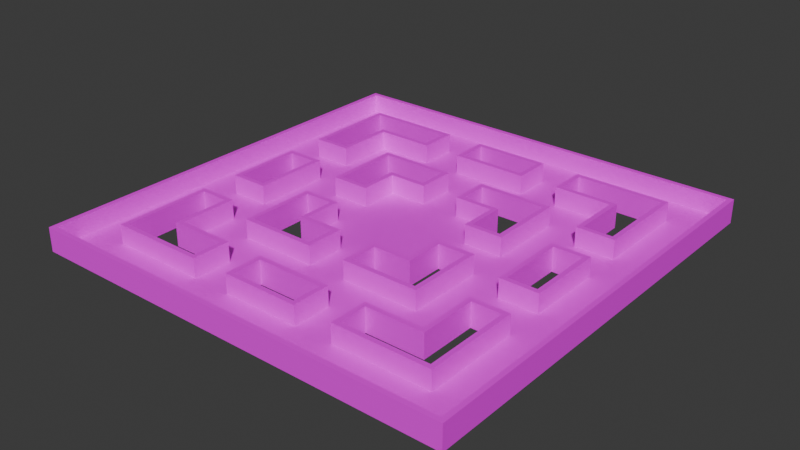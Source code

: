 # Source: mle-intermediate-6.blend  (saved by Blender 4.0.36; exported with 4.5.12 LTS)
import bpy
from mathutils import Matrix  # noqa: F401  (used for matrix-valued properties, if any)

bpy.ops.wm.read_factory_settings(use_empty=True)
scene = bpy.context.scene
scene.name = 'Scene'

# ---- collections
col_collection = bpy.data.collections.new('Collection'); scene.collection.children.link(col_collection)

# ---- images (referenced by path relative to the original .blend; pixels are not part of the script)
import os
ASSET_DIR = os.environ.get("B2B_ASSET_DIR", "")  # directory of the original .blend (textures are referenced by path, not embedded)
HERE = os.path.dirname(os.path.abspath(__file__))  # packed textures are extracted next to this script under _unpacked/

def load_image(name, relpath, width, height, colorspace="sRGB"):
    """Load a texture the original file referenced (path relative to the .blend, or extracted next to this script)."""
    p = next((c for c in (os.path.join(HERE, relpath), os.path.join(ASSET_DIR, relpath)) if relpath and os.path.exists(c)), "")
    if p:
        img = bpy.data.images.load(p, check_existing=True)
        img.name = name
    else:  # same state as the original file: an image datablock whose file is absent (Cycles renders it pink)
        img = bpy.data.images.new(name, width, height)
        img.source = "FILE"
        img.filepath = "//" + (relpath or name)
    img.colorspace_settings.name = colorspace
    return img
img_texture_08_png = load_image('texture_08.png', 'texture_08.png', 1024, 1024, 'sRGB')
img_texture_13_png = load_image('texture_13.png', 'texture_13.png', 1024, 1024, 'sRGB')

# ---- materials (node trees are filled in below, after node groups)
mat_floor = bpy.data.materials.new('Floor')
mat_floor.use_transparent_shadow = False
mat_wall = bpy.data.materials.new('Wall')
mat_wall.use_transparent_shadow = False

# ---- material node trees
mat_floor.use_nodes = True; mat_floor.node_tree.nodes.clear()
_N = mat_floor.node_tree.nodes; _L = mat_floor.node_tree.links
n0 = _N.new('ShaderNodeBsdfPrincipled'); n0.name = 'Principled BSDF'; n0.location = (10, 300)
n0.inputs[3].default_value = 1.45
n1 = _N.new('ShaderNodeOutputMaterial'); n1.name = 'Material Output'; n1.location = (300, 300)
n2 = _N.new('ShaderNodeTexImage'); n2.name = 'Image Texture'; n2.location = (-348, 281)
n2.image = img_texture_08_png
_L.new(n0.outputs[0], n1.inputs[0])
_L.new(n2.outputs[0], n0.inputs[0])
n1.is_active_output = True
mat_wall.use_nodes = True; mat_wall.node_tree.nodes.clear()
_N = mat_wall.node_tree.nodes; _L = mat_wall.node_tree.links
n0 = _N.new('ShaderNodeOutputMaterial'); n0.name = 'Material Output'; n0.location = (300, 300)
n1 = _N.new('ShaderNodeBsdfPrincipled'); n1.name = 'Principled BSDF'; n1.location = (-60, 290)
n1.inputs[3].default_value = 1.45
n2 = _N.new('ShaderNodeTexImage'); n2.name = 'Image Texture'; n2.location = (-465, 300)
n2.image = img_texture_13_png
_L.new(n1.outputs[0], n0.inputs[0])
_L.new(n2.outputs[0], n1.inputs[0])
n0.is_active_output = True

# ---- world
world_world = bpy.data.worlds.new('World'); scene.world = world_world
world_world.color = (0.05088, 0.05088, 0.05088)
world_world.use_sun_shadow = False
world_world.sun_shadow_jitter_overblur = 0.0

# ---- meshes
me_floor_plan = bpy.data.meshes.new('floor-plan')
me_floor_plan.from_pydata([(-1.0, 5.0, 0.0), (-1.0, 5.0, 1.0), (-1.0, 3.0, 0.0), (-1.0, 3.0, 1.0), (-5.0, 5.0, 0.0), (-5.0, 5.0, 1.0), (-5.0, 1.0, 0.0), (-5.0, 1.0, 1.0), (-3.0, 3.0, 1.0), (-3.0, 3.0, 0.0), (-3.0, 1.0, 0.0), (-3.0, 1.0, 1.0), (1.0, 3.0, 1.0), (1.0, 3.0, 0.0), (3.0, 3.0, 0.0), (3.0, 3.0, 1.0), (1.0, 5.0, 1.0), (1.0, 5.0, 0.0), (5.0, 5.0, 1.0), (5.0, 5.0, 0.0), (3.0, 1.0, 1.0), (3.0, 1.0, 0.0), (5.0, 1.0, 1.0), (5.0, 1.0, 0.0), (-5.0, -1.0, 0.0), (-5.0, -1.0, 1.0), (-3.0, -1.0, 0.0), (-3.0, -1.0, 1.0), (-5.0, -5.0, 0.0), (-5.0, -5.0, 1.0), (-1.0, -5.0, 0.0), (-1.0, -5.0, 1.0), (-3.0, -3.0, 1.0), (-3.0, -3.0, 0.0), (-1.0, -3.0, 0.0), (-1.0, -3.0, 1.0), (3.0, -1.0, 1.0), (3.0, -1.0, 0.0), (3.0, -3.0, 0.0), (3.0, -3.0, 1.0), (5.0, -1.0, 1.0), (5.0, -1.0, 0.0), (5.0, -5.0, 1.0), (5.0, -5.0, 0.0), (1.0, -3.0, 1.0), (1.0, -3.0, 0.0), (1.0, -5.0, 1.0), (1.0, -5.0, 0.0), (-11.0, -11.0, 1.0), (11.0, -11.0, 1.0), (-11.0, 11.0, 1.0), (11.0, 11.0, 1.0), (11.0, 11.0, 0.0), (-11.0, 11.0, 0.0), (11.0, -11.0, 0.0), (-11.0, -11.0, 0.0), (-2.0, 7.0, 0.0), (-2.0, 7.0, 1.0), (-2.0, 9.0, 0.0), (-2.0, 9.0, 1.0), (2.0, 7.0, 0.0), (2.0, 7.0, 1.0), (2.0, 9.0, 0.0), (2.0, 9.0, 1.0), (4.0, 7.0, 1.0), (4.0, 7.0, 0.0), (7.0, 7.0, 0.0), (7.0, 7.0, 1.0), (4.0, 9.0, 1.0), (4.0, 9.0, 0.0), (9.0, 9.0, 1.0), (9.0, 9.0, 0.0), (7.0, 4.0, 1.0), (7.0, 4.0, 0.0), (9.0, 4.0, 1.0), (9.0, 4.0, 0.0), (-2.0, -9.0, 0.0), (-2.0, -9.0, 1.0), (-2.0, -7.0, 0.0), (-2.0, -7.0, 1.0), (2.0, -9.0, 0.0), (2.0, -9.0, 1.0), (2.0, -7.0, 0.0), (2.0, -7.0, 1.0), (9.0, -2.0, 0.0), (9.0, -2.0, 1.0), (7.0, -2.0, 0.0), (7.0, -2.0, 1.0), (9.0, 2.0, 0.0), (9.0, 2.0, 1.0), (7.0, 2.0, 0.0), (7.0, 2.0, 1.0), (-7.0, -2.0, 0.0), (-7.0, -2.0, 1.0), (-9.0, -2.0, 0.0), (-9.0, -2.0, 1.0), (-7.0, 2.0, 0.0), (-7.0, 2.0, 1.0), (-9.0, 2.0, 0.0), (-9.0, 2.0, 1.0), (7.0, -4.0, 1.0), (7.0, -4.0, 0.0), (7.0, -7.0, 0.0), (7.0, -7.0, 1.0), (9.0, -4.0, 1.0), (9.0, -4.0, 0.0), (9.0, -9.0, 1.0), (9.0, -9.0, 0.0), (4.0, -7.0, 1.0), (4.0, -7.0, 0.0), (4.0, -9.0, 1.0), (4.0, -9.0, 0.0), (-4.0, -7.0, 1.0), (-4.0, -7.0, 0.0), (-7.0, -7.0, 0.0), (-7.0, -7.0, 1.0), (-4.0, -9.0, 1.0), (-4.0, -9.0, 0.0), (-9.0, -9.0, 1.0), (-9.0, -9.0, 0.0), (-7.0, -4.0, 1.0), (-7.0, -4.0, 0.0), (-9.0, -4.0, 1.0), (-9.0, -4.0, 0.0), (-7.0, 4.0, 1.0), (-7.0, 4.0, 0.0), (-7.0, 7.0, 0.0), (-7.0, 7.0, 1.0), (-9.0, 4.0, 1.0), (-9.0, 4.0, 0.0), (-9.0, 9.0, 1.0), (-9.0, 9.0, 0.0), (-4.0, 7.0, 1.0), (-4.0, 7.0, 0.0), (-4.0, 9.0, 1.0), (-4.0, 9.0, 0.0)], [], [(0, 1, 3, 2), (10, 11, 7, 6), (6, 7, 5, 4), (4, 5, 1, 0), (2, 3, 8, 9), (9, 8, 11, 10), (14, 15, 12, 13), (21, 20, 15, 14), (19, 18, 22, 23), (17, 16, 18, 19), (13, 12, 16, 17), (23, 22, 20, 21), (24, 25, 27, 26), (34, 35, 31, 30), (30, 31, 29, 28), (28, 29, 25, 24), (26, 27, 32, 33), (33, 32, 35, 34), (38, 39, 36, 37), (45, 44, 39, 38), (43, 42, 46, 47), (41, 40, 42, 43), (55, 48, 49, 54), (54, 49, 51, 52), (53, 50, 48, 55), (52, 51, 50, 53), (37, 36, 40, 41), (47, 46, 44, 45), (56, 57, 59, 58), (58, 59, 63, 62), (62, 63, 61, 60), (60, 61, 57, 56), (66, 67, 64, 65), (73, 72, 67, 66), (71, 70, 74, 75), (69, 68, 70, 71), (65, 64, 68, 69), (75, 74, 72, 73), (76, 77, 79, 78), (78, 79, 83, 82), (82, 83, 81, 80), (80, 81, 77, 76), (84, 85, 87, 86), (86, 87, 91, 90), (90, 91, 89, 88), (88, 89, 85, 84), (92, 93, 95, 94), (94, 95, 99, 98), (98, 99, 97, 96), (96, 97, 93, 92), (102, 103, 100, 101), (109, 108, 103, 102), (107, 106, 110, 111), (105, 104, 106, 107), (101, 100, 104, 105), (111, 110, 108, 109), (114, 115, 112, 113), (121, 120, 115, 114), (119, 118, 122, 123), (117, 116, 118, 119), (113, 112, 116, 117), (123, 122, 120, 121), (126, 127, 124, 125), (133, 132, 127, 126), (131, 130, 134, 135), (129, 128, 130, 131), (125, 124, 128, 129), (135, 134, 132, 133), (43, 47, 30, 78, 82, 80, 111, 109, 102, 101, 105, 84, 86, 90, 88, 75, 73, 66, 65, 69, 62, 60, 17, 19, 23, 41), (2, 9, 10, 6, 24, 26, 33, 34, 30, 47, 45, 38, 37, 41, 23, 21, 14, 13, 17, 0), (52, 53, 55, 119, 123, 94, 98, 129, 131, 135, 58, 62, 69, 71), (30, 28, 24, 6, 4, 0, 17, 60, 56, 58, 135, 133, 126, 125, 129, 98, 96, 92, 94, 123, 121, 114, 113, 117, 76, 78), (55, 54, 52, 71, 75, 88, 84, 105, 107, 111, 80, 76, 117, 119)])
me_floor_plan.polygons.foreach_set('material_index', [1, 1, 1, 1, 1, 1, 1, 1, 1, 1, 1, 1, 1, 1, 1, 1, 1, 1, 1, 1, 1, 1, 1, 1, 1, 1, 1, 1, 1, 1, 1, 1, 1, 1, 1, 1, 1, 1, 1, 1, 1, 1, 1, 1, 1, 1, 1, 1, 1, 1, 1, 1, 1, 1, 1, 1, 1, 1, 1, 1, 1, 1, 1, 1, 1, 1, 1, 1, 0, 0, 0, 0, 0])
_uv = me_floor_plan.uv_layers.new(name='UVMap')
_uv.uv.foreach_set('vector', [0.0, 0.0, 1.0, 0.0, 1.0, 1.0, 0.0, 1.0, 0.0, 0.0, 1.0, 0.0, 1.0, 1.0, 0.0, 1.0, 0.0, 0.0, 1.0, 0.0, 1.0, 1.0, 0.0, 1.0, 0.0, 0.0, 1.0, 0.0, 1.0, 1.0, 0.0, 1.0, 0.0, 0.0, 1.0, 0.0, 1.0, 1.0, 0.0, 1.0, 0.0, 0.0, 1.0, 0.0, 1.0, 1.0, 0.0, 1.0, 0.0, 0.0, 1.0, 0.0, 1.0, 1.0, 0.0, 1.0, 0.0, 0.0, 1.0, 0.0, 1.0, 1.0, 0.0, 1.0, 0.0, 0.0, 1.0, 0.0, 1.0, 1.0, 0.0, 1.0, 0.0, 0.0, 1.0, 0.0, 1.0, 1.0, 0.0, 1.0, 0.0, 0.0, 1.0, 0.0, 1.0, 1.0, 0.0, 1.0, 0.0, 0.0, 1.0, 0.0, 1.0, 1.0, 0.0, 1.0, 0.0, 0.0, 1.0, 0.0, 1.0, 1.0, 0.0, 1.0, 0.0, 0.0, 1.0, 0.0, 1.0, 1.0, 0.0, 1.0, 0.0, 0.0, 1.0, 0.0, 1.0, 1.0, 0.0, 1.0, 0.0, 0.0, 1.0, 0.0, 1.0, 1.0, 0.0, 1.0, 0.0, 0.0, 1.0, 0.0, 1.0, 1.0, 0.0, 1.0, 0.0, 0.0, 1.0, 0.0, 1.0, 1.0, 0.0, 1.0, 0.0, 0.0, 1.0, 0.0, 1.0, 1.0, 0.0, 1.0, 0.0, 0.0, 1.0, 0.0, 1.0, 1.0, 0.0, 1.0, 0.0, 0.0, 1.0, 0.0, 1.0, 1.0, 0.0, 1.0, 0.0, 0.0, 1.0, 0.0, 1.0, 1.0, 0.0, 1.0, 0.0, 0.0, 1.0, 0.0, 1.0, 1.0, 0.0, 1.0, 0.0, 0.0, 1.0, 0.0, 1.0, 1.0, 0.0, 1.0, 0.0, 0.0, 1.0, 0.0, 1.0, 1.0, 0.0, 1.0, 0.0, 0.0, 1.0, 0.0, 1.0, 1.0, 0.0, 1.0, 0.0, 0.0, 1.0, 0.0, 1.0, 1.0, 0.0, 1.0, 0.0, 0.0, 1.0, 0.0, 1.0, 1.0, 0.0, 1.0, 0.0, 0.0, 1.0, 0.0, 1.0, 1.0, 0.0, 1.0, 0.0, 0.0, 1.0, 0.0, 1.0, 1.0, 0.0, 1.0, 0.0, 0.0, 1.0, 0.0, 1.0, 1.0, 0.0, 1.0, 0.0, 0.0, 1.0, 0.0, 1.0, 1.0, 0.0, 1.0, 0.0, 0.0, 1.0, 0.0, 1.0, 1.0, 0.0, 1.0, 0.0, 0.0, 1.0, 0.0, 1.0, 1.0, 0.0, 1.0, 0.0, 0.0, 1.0, 0.0, 1.0, 1.0, 0.0, 1.0, 0.0, 0.0, 1.0, 0.0, 1.0, 1.0, 0.0, 1.0, 0.0, 0.0, 1.0, 0.0, 1.0, 1.0, 0.0, 1.0, 0.0, 0.0, 1.0, 0.0, 1.0, 1.0, 0.0, 1.0, 0.0, 0.0, 1.0, 0.0, 1.0, 1.0, 0.0, 1.0, 0.0, 0.0, 1.0, 0.0, 1.0, 1.0, 0.0, 1.0, 0.0, 0.0, 1.0, 0.0, 1.0, 1.0, 0.0, 1.0, 0.0, 0.0, 1.0, 0.0, 1.0, 1.0, 0.0, 1.0, 0.0, 0.0, 1.0, 0.0, 1.0, 1.0, 0.0, 1.0, 0.0, 0.0, 1.0, 0.0, 1.0, 1.0, 0.0, 1.0, 0.0, 0.0, 1.0, 0.0, 1.0, 1.0, 0.0, 1.0, 0.0, 0.0, 1.0, 0.0, 1.0, 1.0, 0.0, 1.0, 0.0, 0.0, 1.0, 0.0, 1.0, 1.0, 0.0, 1.0, 0.0, 0.0, 1.0, 0.0, 1.0, 1.0, 0.0, 1.0, 0.0, 0.0, 1.0, 0.0, 1.0, 1.0, 0.0, 1.0, 0.0, 0.0, 1.0, 0.0, 1.0, 1.0, 0.0, 1.0, 0.0, 0.0, 1.0, 0.0, 1.0, 1.0, 0.0, 1.0, 0.0, 0.0, 1.0, 0.0, 1.0, 1.0, 0.0, 1.0, 0.0, 0.0, 1.0, 0.0, 1.0, 1.0, 0.0, 1.0, 0.0, 0.0, 1.0, 0.0, 1.0, 1.0, 0.0, 1.0, 0.0, 0.0, 1.0, 0.0, 1.0, 1.0, 0.0, 1.0, 0.0, 0.0, 1.0, 0.0, 1.0, 1.0, 0.0, 1.0, 0.0, 0.0, 1.0, 0.0, 1.0, 1.0, 0.0, 1.0, 0.0, 0.0, 1.0, 0.0, 1.0, 1.0, 0.0, 1.0, 0.0, 0.0, 1.0, 0.0, 1.0, 1.0, 0.0, 1.0, 0.0, 0.0, 1.0, 0.0, 1.0, 1.0, 0.0, 1.0, 0.0, 0.0, 1.0, 0.0, 1.0, 1.0, 0.0, 1.0, 0.0, 0.0, 1.0, 0.0, 1.0, 1.0, 0.0, 1.0, 0.0, 0.0, 1.0, 0.0, 1.0, 1.0, 0.0, 1.0, 0.0, 0.0, 1.0, 0.0, 1.0, 1.0, 0.0, 1.0, 0.0, 0.0, 1.0, 0.0, 1.0, 1.0, 0.0, 1.0, 0.0, 0.0, 1.0, 0.0, 1.0, 1.0, 0.0, 1.0, 0.0, 0.0, 1.0, 0.0, 1.0, 1.0, 0.0, 1.0, 0.0, 0.0, 1.0, 0.0, 1.0, 1.0, 0.0, 1.0, 0.7273, 0.2727, 0.5455, 0.2727, 0.4545, 0.2727, 0.4091, 0.1818, 0.5909, 0.1818, 0.5909, 0.09091, 0.6818, 0.09091, 0.6818, 0.1818, 0.8182, 0.1818, 0.8182, 0.3182, 0.9091, 0.3182, 0.9091, 0.4091, 0.8182, 0.4091, 0.8182, 0.5909, 0.9091, 0.5909, 0.9091, 0.6818, 0.8182, 0.6818, 0.8182, 0.8182, 0.6818, 0.8182, 0.6818, 0.9091, 0.5909, 0.9091, 0.5909, 0.8182, 0.5455, 0.7273, 0.7273, 0.7273, 0.7273, 0.5455, 0.7273, 0.4545, 0.4545, 0.6364, 0.3636, 0.6364, 0.3636, 0.5455, 0.2727, 0.5455, 0.2727, 0.4545, 0.3636, 0.4545, 0.3636, 0.3636, 0.4545, 0.3636, 0.4545, 0.2727, 0.5455, 0.2727, 0.5455, 0.3636, 0.6364, 0.3636, 0.6364, 0.4545, 0.7273, 0.4545, 0.7273, 0.5455, 0.6364, 0.5455, 0.6364, 0.6364, 0.5455, 0.6364, 0.5455, 0.7273, 0.4545, 0.7273, 1.0, 1.0, 0.0, 1.0, 0.0, 0.0, 0.09091, 0.09091, 0.09091, 0.3182, 0.09091, 0.4091, 0.09091, 0.5909, 0.09091, 0.6818, 0.09091, 0.9091, 0.3182, 0.9091, 0.4091, 0.9091, 0.5909, 0.9091, 0.6818, 0.9091, 0.9091, 0.9091, 0.4545, 0.2727, 0.2727, 0.2727, 0.2727, 0.4545, 0.2727, 0.5455, 0.2727, 0.7273, 0.4545, 0.7273, 0.5455, 0.7273, 0.5909, 0.8182, 0.4091, 0.8182, 0.4091, 0.9091, 0.3182, 0.9091, 0.3182, 0.8182, 0.1818, 0.8182, 0.1818, 0.6818, 0.09091, 0.6818, 0.09091, 0.5909, 0.1818, 0.5909, 0.1818, 0.4091, 0.09091, 0.4091, 0.09091, 0.3182, 0.1818, 0.3182, 0.1818, 0.1818, 0.3182, 0.1818, 0.3182, 0.09091, 0.4091, 0.09091, 0.4091, 0.1818, 0.0, 0.0, 1.0, 0.0, 1.0, 1.0, 0.9091, 0.9091, 0.9091, 0.6818, 0.9091, 0.5909, 0.9091, 0.4091, 0.9091, 0.3182, 0.9091, 0.09091, 0.6818, 0.09091, 0.5909, 0.09091, 0.4091, 0.09091, 0.3182, 0.09091, 0.09091, 0.09091])
me_floor_plan.materials.append(mat_floor)
me_floor_plan.materials.append(mat_wall)
me_floor_plan.update()

# ---- objects
ob_player_spawn_000 = bpy.data.objects.new('player-spawn.000', None)
ob_enemy_spawn_000 = bpy.data.objects.new('enemy-spawn.000', None)
ob_floor_plan = bpy.data.objects.new('floor-plan', me_floor_plan)
ob_enemy_spawn_001 = bpy.data.objects.new('enemy-spawn.001', None)
ob_enemy_spawn_002 = bpy.data.objects.new('enemy-spawn.002', None)
ob_enemy_spawn_003 = bpy.data.objects.new('enemy-spawn.003', None)
ob_player_spawn_001 = bpy.data.objects.new('player-spawn.001', None)
ob_player_spawn_002 = bpy.data.objects.new('player-spawn.002', None)
ob_player_spawn_003 = bpy.data.objects.new('player-spawn.003', None)
ob_player_spawn_004 = bpy.data.objects.new('player-spawn.004', None)

# ---- transforms, parenting, visibility, modifiers, constraints
ob_player_spawn_000.parent = ob_floor_plan
ob_player_spawn_000.location = (0.0, 0.0, 0.0)
ob_enemy_spawn_000.parent = ob_floor_plan
ob_enemy_spawn_000.location = (10.0, 10.0, 0.0)
ob_floor_plan.location = (0.0, 0.0, 0.0)
_m = ob_floor_plan.modifiers.new('Solidify', 'SOLIDIFY')
_m.solidify_mode = 'NON_MANIFOLD'
_m.thickness = 0.25
_m.nonmanifold_boundary_mode = 'FLAT'
_m.nonmanifold_merge_threshold = 0.0
ob_enemy_spawn_001.parent = ob_floor_plan
ob_enemy_spawn_001.location = (-10.0, 10.0, 0.0)
ob_enemy_spawn_002.parent = ob_floor_plan
ob_enemy_spawn_002.location = (-10.0, -10.0, 0.0)
ob_enemy_spawn_003.parent = ob_floor_plan
ob_enemy_spawn_003.location = (10.0, -10.0, 0.0)
ob_player_spawn_001.parent = ob_floor_plan
ob_player_spawn_001.location = (0.0, 6.0, 0.0)
ob_player_spawn_002.parent = ob_floor_plan
ob_player_spawn_002.location = (6.0, 0.0, 0.0)
ob_player_spawn_003.parent = ob_floor_plan
ob_player_spawn_003.location = (0.0, -6.0, 0.0)
ob_player_spawn_004.parent = ob_floor_plan
ob_player_spawn_004.location = (-6.0, 0.0, 0.0)

# ---- collection membership
col_collection.objects.link(ob_player_spawn_000)
col_collection.objects.link(ob_enemy_spawn_000)
col_collection.objects.link(ob_floor_plan)
col_collection.objects.link(ob_enemy_spawn_001)
col_collection.objects.link(ob_enemy_spawn_002)
col_collection.objects.link(ob_enemy_spawn_003)
col_collection.objects.link(ob_player_spawn_001)
col_collection.objects.link(ob_player_spawn_002)
col_collection.objects.link(ob_player_spawn_003)
col_collection.objects.link(ob_player_spawn_004)

# ---- scene / render settings (as saved in the file)
scene.frame_start = 1; scene.frame_end = 250; scene.frame_set(0)
scene.render.engine = 'BLENDER_EEVEE_NEXT'
scene.cycles.sampling_pattern = 'TABULATED_SOBOL'
bpy.context.view_layer.update()

# ---- added for rendering (the .blend has no active camera and no usable light): camera, sun
cam_auto = bpy.data.cameras.new('AutoCamera')
cam_auto.lens = 50.0
cam_auto.sensor_width = 36.0
cam_auto.clip_end = 1000.0
ob_auto_camera = bpy.data.objects.new('AutoCamera', cam_auto)
scene.collection.objects.link(ob_auto_camera)
ob_auto_camera.location = (29.4632, -35.3558, 23.9455)
ob_auto_camera.rotation_euler = (1.09748, -7.21219e-08, 0.694738)
scene.camera = ob_auto_camera
light_auto_sun = bpy.data.lights.new('AutoSun', 'SUN')
light_auto_sun.energy = 3.0
light_auto_sun.angle = 0.0523599
ob_auto_sun = bpy.data.objects.new('AutoSun', light_auto_sun)
scene.collection.objects.link(ob_auto_sun)
ob_auto_sun.rotation_euler = (0.872665, 0.174533, 0.523599)
bpy.context.view_layer.update()
